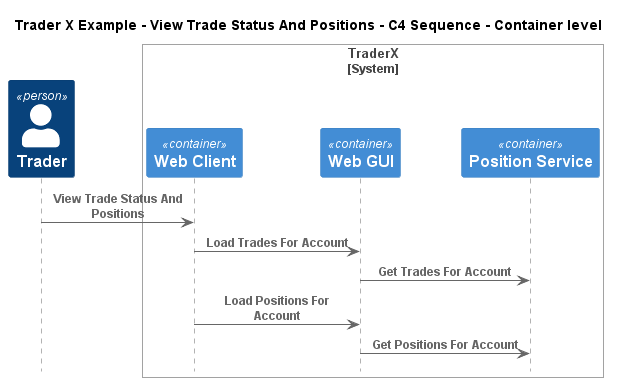

The diagram above was rendered by PlantUML. Its source (embedded in the PNG):
@startuml
!include ..\..\..\.c4s\C4_Sequence.puml

title Trader X Example - View Trade Status And Positions - C4 Sequence - Container level

Person(TraderXExample.Actors.Trader, "Trader", "")

System_Boundary(TraderXExample.SoftwareSystems.TraderX, "TraderX")
    Container(TraderXExample.SoftwareSystems.TraderX.Containers.WebClient, "Web Client", "", "Browser based web interface for TraderX")
    Container(TraderXExample.SoftwareSystems.TraderX.Containers.WebGUI, "Web GUI", "", "Allows employees to manage accounts and book trades")
    Container(TraderXExample.SoftwareSystems.TraderX.Containers.PositionService, "Position Service", "", "Server process which processes trading activity and updates positions")
Boundary_End()

Rel(TraderXExample.Actors.Trader, TraderXExample.SoftwareSystems.TraderX.Containers.WebClient, "View Trade Status And Positions")
Rel(TraderXExample.SoftwareSystems.TraderX.Containers.WebClient, TraderXExample.SoftwareSystems.TraderX.Containers.WebGUI, "Load Trades For Account")
Rel(TraderXExample.SoftwareSystems.TraderX.Containers.WebGUI, TraderXExample.SoftwareSystems.TraderX.Containers.PositionService, "Get Trades For Account")
Rel(TraderXExample.SoftwareSystems.TraderX.Containers.WebClient, TraderXExample.SoftwareSystems.TraderX.Containers.WebGUI, "Load Positions For Account")
Rel(TraderXExample.SoftwareSystems.TraderX.Containers.WebGUI, TraderXExample.SoftwareSystems.TraderX.Containers.PositionService, "Get Positions For Account")


@enduml